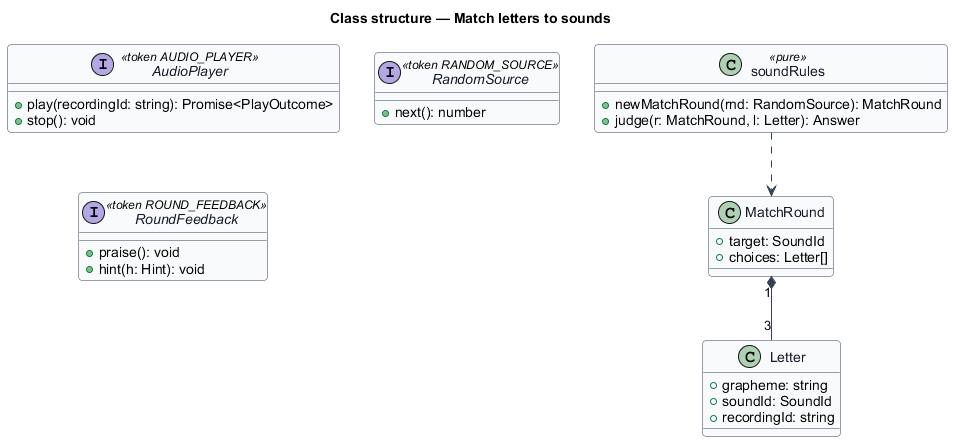

The diagram above was rendered by PlantUML. Its source (embedded in the PNG):
@startuml
skinparam backgroundColor #FFFFFF
skinparam shadowing false
skinparam roundcorner 8
skinparam defaultFontName Arial
skinparam ArrowColor #344054
skinparam class {
  BorderColor #344054
  FontColor #101828
  BackgroundColor #F9FAFB
}
title Class structure — Match letters to sounds

interface AudioPlayer <<token AUDIO_PLAYER>> {
  +play(recordingId: string): Promise<PlayOutcome>
  +stop(): void
}
interface RandomSource <<token RANDOM_SOURCE>> {
  +next(): number
}
interface RoundFeedback <<token ROUND_FEEDBACK>> {
  +praise(): void
  +hint(h: Hint): void
}

class MatchRound {
  +target: SoundId
  +choices: Letter[]
}
class Letter {
  +grapheme: string
  +soundId: SoundId
  +recordingId: string
}
class soundRules <<pure>> {
  +newMatchRound(rnd: RandomSource): MatchRound
  +judge(r: MatchRound, l: Letter): Answer
}
MatchRound "1" *-- "3" Letter
soundRules ..> MatchRound
@enduml